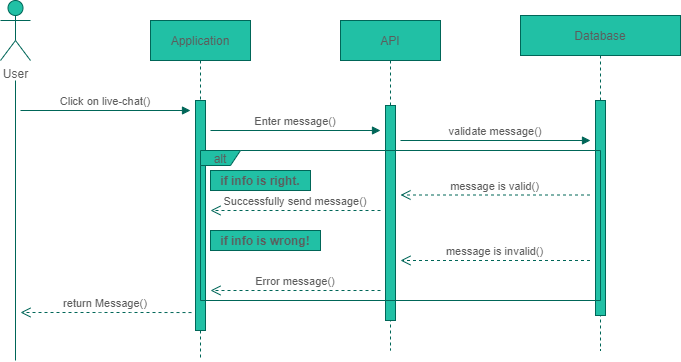

The diagram above was exported from draw.io. Its source (the exported page's mxGraphModel, read from the mxfile embedded in the PNG):
<mxGraphModel dx="868" dy="440" grid="1" gridSize="10" guides="1" tooltips="1" connect="1" arrows="1" fold="1" page="1" pageScale="1" pageWidth="850" pageHeight="1100" math="0" shadow="0">
  <root>
    <mxCell id="0" />
    <mxCell id="1" parent="0" />
    <mxCell id="3nuBFxr9cyL0pnOWT2aG-7" value="return Message()" style="verticalAlign=bottom;endArrow=open;dashed=1;endSize=8;shadow=0;strokeWidth=1;exitX=-0.4;exitY=0.922;exitDx=0;exitDy=0;exitPerimeter=0;strokeColor=#006658;fontColor=#5C5C5C;" parent="1" source="lZj7pzvPMmKDAmuNltpu-2" edge="1">
      <mxGeometry relative="1" as="geometry">
        <mxPoint x="210" y="372" as="targetPoint" />
        <mxPoint x="345" y="312" as="sourcePoint" />
        <Array as="points">
          <mxPoint x="330" y="372" />
          <mxPoint x="280" y="372" />
        </Array>
      </mxGeometry>
    </mxCell>
    <mxCell id="3nuBFxr9cyL0pnOWT2aG-8" value="Click on live-chat()" style="verticalAlign=bottom;endArrow=block;shadow=0;strokeWidth=1;strokeColor=#006658;fontColor=#5C5C5C;" parent="1" edge="1">
      <mxGeometry relative="1" as="geometry">
        <mxPoint x="210" y="170" as="sourcePoint" />
        <mxPoint x="380" y="170" as="targetPoint" />
      </mxGeometry>
    </mxCell>
    <mxCell id="lZj7pzvPMmKDAmuNltpu-1" value="Application" style="shape=umlLifeline;perimeter=lifelinePerimeter;container=1;collapsible=0;recursiveResize=0;rounded=0;shadow=0;strokeWidth=1;fillColor=#21C0A5;strokeColor=#006658;fontColor=#5C5C5C;" vertex="1" parent="1">
      <mxGeometry x="340" y="80" width="100" height="340" as="geometry" />
    </mxCell>
    <mxCell id="lZj7pzvPMmKDAmuNltpu-2" value="" style="points=[];perimeter=orthogonalPerimeter;rounded=0;shadow=0;strokeWidth=1;fillColor=#21C0A5;strokeColor=#006658;fontColor=#5C5C5C;" vertex="1" parent="lZj7pzvPMmKDAmuNltpu-1">
      <mxGeometry x="45" y="80" width="10" height="230" as="geometry" />
    </mxCell>
    <mxCell id="lZj7pzvPMmKDAmuNltpu-3" value="API" style="shape=umlLifeline;perimeter=lifelinePerimeter;container=1;collapsible=0;recursiveResize=0;rounded=0;shadow=0;strokeWidth=1;fillColor=#21C0A5;strokeColor=#006658;fontColor=#5C5C5C;" vertex="1" parent="1">
      <mxGeometry x="530" y="80" width="100" height="330" as="geometry" />
    </mxCell>
    <mxCell id="lZj7pzvPMmKDAmuNltpu-4" value="" style="points=[];perimeter=orthogonalPerimeter;rounded=0;shadow=0;strokeWidth=1;fillColor=#21C0A5;strokeColor=#006658;fontColor=#5C5C5C;" vertex="1" parent="lZj7pzvPMmKDAmuNltpu-3">
      <mxGeometry x="45" y="85" width="10" height="215" as="geometry" />
    </mxCell>
    <mxCell id="lZj7pzvPMmKDAmuNltpu-5" value="Database" style="shape=umlLifeline;perimeter=lifelinePerimeter;container=1;collapsible=0;recursiveResize=0;rounded=0;shadow=0;strokeWidth=1;fillColor=#21C0A5;strokeColor=#006658;fontColor=#5C5C5C;" vertex="1" parent="1">
      <mxGeometry x="710" y="75" width="160" height="335" as="geometry" />
    </mxCell>
    <mxCell id="lZj7pzvPMmKDAmuNltpu-6" value="" style="points=[];perimeter=orthogonalPerimeter;rounded=0;shadow=0;strokeWidth=1;fillColor=#21C0A5;strokeColor=#006658;fontColor=#5C5C5C;" vertex="1" parent="lZj7pzvPMmKDAmuNltpu-5">
      <mxGeometry x="75" y="85" width="10" height="215" as="geometry" />
    </mxCell>
    <mxCell id="lZj7pzvPMmKDAmuNltpu-7" value="User" style="shape=umlActor;verticalLabelPosition=bottom;verticalAlign=top;html=1;outlineConnect=0;fillColor=#21C0A5;strokeColor=#006658;fontColor=#5C5C5C;" vertex="1" parent="1">
      <mxGeometry x="190" y="60" width="30" height="60" as="geometry" />
    </mxCell>
    <mxCell id="lZj7pzvPMmKDAmuNltpu-9" value="" style="endArrow=none;html=1;strokeColor=#006658;fontColor=#5C5C5C;" edge="1" parent="1">
      <mxGeometry width="50" height="50" relative="1" as="geometry">
        <mxPoint x="205" y="420" as="sourcePoint" />
        <mxPoint x="205" y="140" as="targetPoint" />
      </mxGeometry>
    </mxCell>
    <mxCell id="lZj7pzvPMmKDAmuNltpu-10" value="Enter message()" style="verticalAlign=bottom;endArrow=block;shadow=0;strokeWidth=1;strokeColor=#006658;fontColor=#5C5C5C;" edge="1" parent="1">
      <mxGeometry relative="1" as="geometry">
        <mxPoint x="400" y="190" as="sourcePoint" />
        <mxPoint x="570" y="190" as="targetPoint" />
      </mxGeometry>
    </mxCell>
    <mxCell id="lZj7pzvPMmKDAmuNltpu-11" value="validate message()" style="verticalAlign=bottom;endArrow=block;shadow=0;strokeWidth=1;strokeColor=#006658;fontColor=#5C5C5C;" edge="1" parent="1">
      <mxGeometry relative="1" as="geometry">
        <mxPoint x="590" y="200" as="sourcePoint" />
        <mxPoint x="780" y="200" as="targetPoint" />
      </mxGeometry>
    </mxCell>
    <mxCell id="lZj7pzvPMmKDAmuNltpu-12" value="message is valid()" style="verticalAlign=bottom;endArrow=open;dashed=1;endSize=8;shadow=0;strokeWidth=1;strokeColor=#006658;fontColor=#5C5C5C;" edge="1" parent="1">
      <mxGeometry relative="1" as="geometry">
        <mxPoint x="590" y="254.5" as="targetPoint" />
        <mxPoint x="779.5" y="254.5" as="sourcePoint" />
      </mxGeometry>
    </mxCell>
    <mxCell id="lZj7pzvPMmKDAmuNltpu-13" value="Successfully send message()" style="verticalAlign=bottom;endArrow=open;dashed=1;endSize=8;shadow=0;strokeWidth=1;strokeColor=#006658;fontColor=#5C5C5C;" edge="1" parent="1">
      <mxGeometry relative="1" as="geometry">
        <mxPoint x="400" y="270" as="targetPoint" />
        <mxPoint x="570" y="270" as="sourcePoint" />
      </mxGeometry>
    </mxCell>
    <mxCell id="lZj7pzvPMmKDAmuNltpu-14" value="message is invalid()" style="verticalAlign=bottom;endArrow=open;dashed=1;endSize=8;shadow=0;strokeWidth=1;strokeColor=#006658;fontColor=#5C5C5C;" edge="1" parent="1">
      <mxGeometry relative="1" as="geometry">
        <mxPoint x="590" y="320" as="targetPoint" />
        <mxPoint x="779.5" y="320" as="sourcePoint" />
      </mxGeometry>
    </mxCell>
    <mxCell id="lZj7pzvPMmKDAmuNltpu-15" value="Error message()" style="verticalAlign=bottom;endArrow=open;dashed=1;endSize=8;shadow=0;strokeWidth=1;strokeColor=#006658;fontColor=#5C5C5C;" edge="1" parent="1">
      <mxGeometry relative="1" as="geometry">
        <mxPoint x="400" y="350" as="targetPoint" />
        <mxPoint x="570" y="350" as="sourcePoint" />
      </mxGeometry>
    </mxCell>
    <mxCell id="lZj7pzvPMmKDAmuNltpu-18" value="if info is right." style="text;html=1;strokeColor=#006658;fillColor=#21C0A5;align=center;verticalAlign=middle;whiteSpace=wrap;rounded=0;strokeWidth=1;fontStyle=1;fontColor=#5C5C5C;" vertex="1" parent="1">
      <mxGeometry x="400" y="230" width="100" height="20" as="geometry" />
    </mxCell>
    <mxCell id="lZj7pzvPMmKDAmuNltpu-19" value="if info is wrong!" style="text;html=1;align=center;verticalAlign=middle;whiteSpace=wrap;rounded=0;strokeWidth=1;fontStyle=1;spacingBottom=0;fillColor=#21C0A5;strokeColor=#006658;fontColor=#5C5C5C;" vertex="1" parent="1">
      <mxGeometry x="400" y="290" width="110" height="20" as="geometry" />
    </mxCell>
    <mxCell id="lZj7pzvPMmKDAmuNltpu-22" value="alt" style="shape=umlFrame;whiteSpace=wrap;html=1;strokeWidth=1;width=40;height=15;fillColor=#21C0A5;strokeColor=#006658;fontColor=#5C5C5C;" vertex="1" parent="1">
      <mxGeometry x="390" y="210" width="400" height="150" as="geometry" />
    </mxCell>
  </root>
</mxGraphModel>